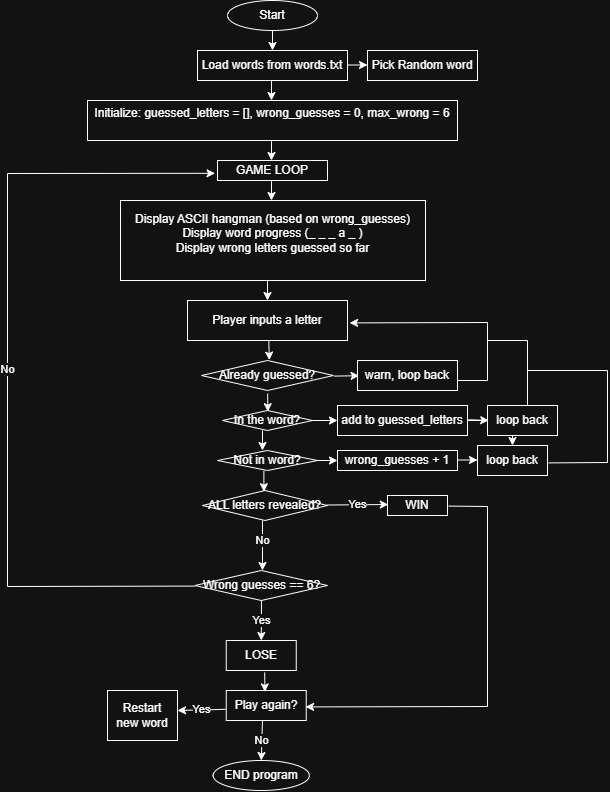

The diagram above was exported from draw.io. Its source (the exported page's mxGraphModel, read from the mxfile embedded in the PNG):
<mxGraphModel dx="1460" dy="806" grid="1" gridSize="10" guides="1" tooltips="1" connect="0" arrows="1" fold="1" page="1" pageScale="1" pageWidth="850" pageHeight="1100" math="0" shadow="0">
  <root>
    <mxCell id="0" />
    <mxCell id="1" parent="0" />
    <mxCell id="rbrML1PheApp4AOhSXRP-1" parent="1" style="ellipse;whiteSpace=wrap;html=1;" value="Start" vertex="1">
      <mxGeometry height="30" width="90" x="380" y="30" as="geometry" />
    </mxCell>
    <mxCell id="rbrML1PheApp4AOhSXRP-2" edge="1" parent="1" style="endArrow=classic;html=1;rounded=0;" value="">
      <mxGeometry height="50" relative="1" width="50" as="geometry">
        <Array as="points">
          <mxPoint x="425" y="80" />
        </Array>
        <mxPoint x="425" y="60" as="sourcePoint" />
        <mxPoint x="425" y="80" as="targetPoint" />
      </mxGeometry>
    </mxCell>
    <mxCell id="rbrML1PheApp4AOhSXRP-3" parent="1" style="rounded=0;whiteSpace=wrap;html=1;" value="Load words from words.txt" vertex="1">
      <mxGeometry height="30" width="150" x="350" y="80" as="geometry" />
    </mxCell>
    <mxCell id="rbrML1PheApp4AOhSXRP-4" edge="1" parent="1" style="endArrow=classic;html=1;rounded=0;" value="">
      <mxGeometry height="50" relative="1" width="50" as="geometry">
        <Array as="points">
          <mxPoint x="500" y="94.5" />
        </Array>
        <mxPoint x="500" y="94.5" as="sourcePoint" />
        <mxPoint x="520" y="94.5" as="targetPoint" />
      </mxGeometry>
    </mxCell>
    <mxCell id="rbrML1PheApp4AOhSXRP-5" parent="1" style="rounded=0;whiteSpace=wrap;html=1;" value="Pick Random word" vertex="1">
      <mxGeometry height="30" width="110" x="520" y="80" as="geometry" />
    </mxCell>
    <mxCell id="rbrML1PheApp4AOhSXRP-8" edge="1" parent="1" style="endArrow=classic;html=1;rounded=0;" value="">
      <mxGeometry height="50" relative="1" width="50" as="geometry">
        <Array as="points">
          <mxPoint x="424" y="110" />
        </Array>
        <mxPoint x="424" y="110" as="sourcePoint" />
        <mxPoint x="424" y="130" as="targetPoint" />
      </mxGeometry>
    </mxCell>
    <mxCell id="rbrML1PheApp4AOhSXRP-9" parent="1" style="rounded=0;whiteSpace=wrap;html=1;" value="&#10;Initialize: guessed_letters = [], wrong_guesses = 0, max_wrong = 6&#10;&#10;" vertex="1">
      <mxGeometry height="40" width="370" x="240" y="130" as="geometry" />
    </mxCell>
    <mxCell id="rbrML1PheApp4AOhSXRP-11" edge="1" parent="1" style="endArrow=classic;html=1;rounded=0;" value="">
      <mxGeometry height="50" relative="1" width="50" as="geometry">
        <mxPoint x="424" y="170" as="sourcePoint" />
        <mxPoint x="424" y="190" as="targetPoint" />
      </mxGeometry>
    </mxCell>
    <mxCell id="rbrML1PheApp4AOhSXRP-12" parent="1" style="rounded=0;whiteSpace=wrap;html=1;" value="GAME LOOP" vertex="1">
      <mxGeometry height="20" width="110" x="370" y="190" as="geometry" />
    </mxCell>
    <mxCell id="rbrML1PheApp4AOhSXRP-13" parent="1" style="rounded=0;whiteSpace=wrap;html=1;" value="&#10;&lt;span&gt;Display ASCII hangman (based on wrong_guesses)&#10;&lt;/span&gt;&lt;span&gt;Display word progress (_ _ _ a _ )&#10;&lt;/span&gt;&lt;span&gt;Display wrong letters guessed so far&lt;/span&gt;&#10;&#10;" vertex="1">
      <mxGeometry height="80" width="305" x="273" y="230" as="geometry" />
    </mxCell>
    <mxCell id="rbrML1PheApp4AOhSXRP-14" edge="1" parent="1" style="endArrow=classic;html=1;rounded=0;" value="">
      <mxGeometry height="50" relative="1" width="50" as="geometry">
        <mxPoint x="424" y="210" as="sourcePoint" />
        <mxPoint x="424" y="230" as="targetPoint" />
      </mxGeometry>
    </mxCell>
    <mxCell id="rbrML1PheApp4AOhSXRP-16" edge="1" parent="1" style="endArrow=classic;html=1;rounded=0;" value="">
      <mxGeometry height="50" relative="1" width="50" as="geometry">
        <mxPoint x="420" y="310" as="sourcePoint" />
        <mxPoint x="420" y="330" as="targetPoint" />
      </mxGeometry>
    </mxCell>
    <mxCell id="rbrML1PheApp4AOhSXRP-17" parent="1" style="rounded=0;whiteSpace=wrap;html=1;" value="Player inputs a letter" vertex="1">
      <mxGeometry height="40" width="160" x="340" y="330" as="geometry" />
    </mxCell>
    <mxCell id="rbrML1PheApp4AOhSXRP-20" edge="1" parent="1" source="rbrML1PheApp4AOhSXRP-60" style="endArrow=classic;html=1;rounded=0;exitX=1.005;exitY=0.52;exitDx=0;exitDy=0;exitPerimeter=0;entryX=0.016;entryY=0.507;entryDx=0;entryDy=0;entryPerimeter=0;" target="rbrML1PheApp4AOhSXRP-21" value="">
      <mxGeometry height="50" relative="1" width="50" as="geometry">
        <mxPoint x="480" y="404.5" as="sourcePoint" />
        <mxPoint x="510" y="404.5" as="targetPoint" />
      </mxGeometry>
    </mxCell>
    <mxCell id="rbrML1PheApp4AOhSXRP-21" parent="1" style="rounded=0;whiteSpace=wrap;html=1;" value="warn, loop back" vertex="1">
      <mxGeometry height="30" width="100" x="510" y="390" as="geometry" />
    </mxCell>
    <mxCell id="rbrML1PheApp4AOhSXRP-22" edge="1" parent="1" style="endArrow=classic;html=1;rounded=0;entryX=1.013;entryY=0.56;entryDx=0;entryDy=0;entryPerimeter=0;" target="rbrML1PheApp4AOhSXRP-17" value="">
      <mxGeometry height="50" relative="1" width="50" as="geometry">
        <Array as="points">
          <mxPoint x="640" y="410" />
          <mxPoint x="640" y="352" />
        </Array>
        <mxPoint x="610" y="410" as="sourcePoint" />
        <mxPoint x="630" y="350" as="targetPoint" />
      </mxGeometry>
    </mxCell>
    <mxCell id="rbrML1PheApp4AOhSXRP-23" edge="1" parent="1" source="rbrML1PheApp4AOhSXRP-60" style="endArrow=classic;html=1;rounded=0;exitX=0.501;exitY=1.107;exitDx=0;exitDy=0;exitPerimeter=0;entryX=0.504;entryY=0.06;entryDx=0;entryDy=0;entryPerimeter=0;" target="rbrML1PheApp4AOhSXRP-24" value="">
      <mxGeometry height="50" relative="1" width="50" as="geometry">
        <mxPoint x="420" y="420" as="sourcePoint" />
        <mxPoint x="420" y="440" as="targetPoint" />
      </mxGeometry>
    </mxCell>
    <mxCell id="rbrML1PheApp4AOhSXRP-24" parent="1" style="rhombus;whiteSpace=wrap;html=1;" value="In the word?" vertex="1">
      <mxGeometry height="20" width="90" x="375" y="440" as="geometry" />
    </mxCell>
    <mxCell id="rbrML1PheApp4AOhSXRP-25" edge="1" parent="1" source="rbrML1PheApp4AOhSXRP-24" style="endArrow=classic;html=1;rounded=0;entryX=0;entryY=0.5;entryDx=0;entryDy=0;entryPerimeter=0;exitX=0.993;exitY=0.5;exitDx=0;exitDy=0;exitPerimeter=0;" target="rbrML1PheApp4AOhSXRP-26" value="">
      <mxGeometry height="50" relative="1" width="50" as="geometry">
        <mxPoint x="465" y="450" as="sourcePoint" />
        <mxPoint x="490" y="450" as="targetPoint" />
      </mxGeometry>
    </mxCell>
    <mxCell id="rbrML1PheApp4AOhSXRP-64" edge="1" parent="1" source="rbrML1PheApp4AOhSXRP-26" style="edgeStyle=orthogonalEdgeStyle;rounded=0;orthogonalLoop=1;jettySize=auto;html=1;" target="rbrML1PheApp4AOhSXRP-36" value="">
      <mxGeometry relative="1" as="geometry" />
    </mxCell>
    <mxCell id="rbrML1PheApp4AOhSXRP-26" parent="1" style="rounded=0;whiteSpace=wrap;html=1;" value="add to guessed_letters" vertex="1">
      <mxGeometry height="30" width="130" x="490" y="435" as="geometry" />
    </mxCell>
    <mxCell id="rbrML1PheApp4AOhSXRP-27" edge="1" parent="1" source="rbrML1PheApp4AOhSXRP-26" style="endArrow=classic;html=1;rounded=0;exitX=1.009;exitY=0.473;exitDx=0;exitDy=0;exitPerimeter=0;entryX=0.017;entryY=0.5;entryDx=0;entryDy=0;entryPerimeter=0;" target="rbrML1PheApp4AOhSXRP-28" value="">
      <mxGeometry height="50" relative="1" width="50" as="geometry">
        <mxPoint x="620" y="450" as="sourcePoint" />
        <mxPoint x="640" y="450" as="targetPoint" />
      </mxGeometry>
    </mxCell>
    <mxCell id="rbrML1PheApp4AOhSXRP-28" parent="1" style="rounded=0;whiteSpace=wrap;html=1;" value="loop back" vertex="1">
      <mxGeometry height="30" width="70" x="640" y="435" as="geometry" />
    </mxCell>
    <mxCell id="rbrML1PheApp4AOhSXRP-30" edge="1" parent="1" style="endArrow=none;html=1;rounded=0;" value="">
      <mxGeometry height="50" relative="1" width="50" as="geometry">
        <Array as="points">
          <mxPoint x="680" y="370" />
        </Array>
        <mxPoint x="680" y="435" as="sourcePoint" />
        <mxPoint x="640" y="370" as="targetPoint" />
      </mxGeometry>
    </mxCell>
    <mxCell id="rbrML1PheApp4AOhSXRP-31" edge="1" parent="1" style="endArrow=classic;html=1;rounded=0;" value="">
      <mxGeometry height="50" relative="1" width="50" as="geometry">
        <mxPoint x="415" y="460" as="sourcePoint" />
        <mxPoint x="415" y="480" as="targetPoint" />
      </mxGeometry>
    </mxCell>
    <mxCell id="rbrML1PheApp4AOhSXRP-32" parent="1" style="rhombus;whiteSpace=wrap;html=1;" value="Not in word?" vertex="1">
      <mxGeometry height="20" width="100" x="370" y="480" as="geometry" />
    </mxCell>
    <mxCell id="rbrML1PheApp4AOhSXRP-33" edge="1" parent="1" style="endArrow=classic;html=1;rounded=0;" value="">
      <mxGeometry height="50" relative="1" width="50" as="geometry">
        <mxPoint x="470" y="490" as="sourcePoint" />
        <mxPoint x="490" y="490" as="targetPoint" />
      </mxGeometry>
    </mxCell>
    <mxCell id="rbrML1PheApp4AOhSXRP-34" parent="1" style="rounded=0;whiteSpace=wrap;html=1;" value="wrong_guesses + 1" vertex="1">
      <mxGeometry height="20" width="120" x="490" y="480" as="geometry" />
    </mxCell>
    <mxCell id="rbrML1PheApp4AOhSXRP-35" edge="1" parent="1" style="endArrow=classic;html=1;rounded=0;" value="">
      <mxGeometry height="50" relative="1" width="50" as="geometry">
        <mxPoint x="610" y="489.5" as="sourcePoint" />
        <mxPoint x="630" y="489.5" as="targetPoint" />
      </mxGeometry>
    </mxCell>
    <mxCell id="rbrML1PheApp4AOhSXRP-36" parent="1" style="rounded=0;whiteSpace=wrap;html=1;" value="loop back" vertex="1">
      <mxGeometry height="30" width="70" x="630" y="475" as="geometry" />
    </mxCell>
    <mxCell id="rbrML1PheApp4AOhSXRP-37" edge="1" parent="1" source="rbrML1PheApp4AOhSXRP-36" style="endArrow=none;html=1;rounded=0;exitX=1.017;exitY=0.58;exitDx=0;exitDy=0;exitPerimeter=0;" value="">
      <mxGeometry height="50" relative="1" width="50" as="geometry">
        <Array as="points">
          <mxPoint x="760" y="492" />
          <mxPoint x="760" y="400" />
        </Array>
        <mxPoint x="720" y="465" as="sourcePoint" />
        <mxPoint x="680" y="400" as="targetPoint" />
      </mxGeometry>
    </mxCell>
    <mxCell id="rbrML1PheApp4AOhSXRP-39" edge="1" parent="1" source="rbrML1PheApp4AOhSXRP-32" style="endArrow=classic;html=1;rounded=0;entryX=0.491;entryY=0.04;entryDx=0;entryDy=0;entryPerimeter=0;exitX=0.464;exitY=1.02;exitDx=0;exitDy=0;exitPerimeter=0;" target="rbrML1PheApp4AOhSXRP-40" value="">
      <mxGeometry height="50" relative="1" width="50" as="geometry">
        <mxPoint x="415" y="500" as="sourcePoint" />
        <mxPoint x="415" y="520" as="targetPoint" />
      </mxGeometry>
    </mxCell>
    <mxCell id="rbrML1PheApp4AOhSXRP-40" parent="1" style="rhombus;whiteSpace=wrap;html=1;" value="ALL letters revealed?" vertex="1">
      <mxGeometry height="30" width="125" x="355" y="520" as="geometry" />
    </mxCell>
    <mxCell id="rbrML1PheApp4AOhSXRP-41" edge="1" parent="1" style="endArrow=classic;html=1;rounded=0;entryX=0.013;entryY=0.45;entryDx=0;entryDy=0;entryPerimeter=0;" target="rbrML1PheApp4AOhSXRP-42" value="Yes">
      <mxGeometry height="50" relative="1" width="50" as="geometry">
        <mxPoint x="480" y="534.5" as="sourcePoint" />
        <mxPoint x="500" y="534.5" as="targetPoint" />
      </mxGeometry>
    </mxCell>
    <mxCell id="rbrML1PheApp4AOhSXRP-42" parent="1" style="rounded=0;whiteSpace=wrap;html=1;" value="WIN" vertex="1">
      <mxGeometry height="20" width="60" x="540" y="525" as="geometry" />
    </mxCell>
    <mxCell id="rbrML1PheApp4AOhSXRP-46" edge="1" parent="1" style="endArrow=classic;html=1;rounded=0;" value="No">
      <mxGeometry height="50" relative="1" width="50" x="-0.2" as="geometry">
        <mxPoint as="offset" />
        <Array as="points" />
        <mxPoint x="415" y="550" as="sourcePoint" />
        <mxPoint x="415" y="600" as="targetPoint" />
      </mxGeometry>
    </mxCell>
    <mxCell id="rbrML1PheApp4AOhSXRP-47" parent="1" style="rhombus;whiteSpace=wrap;html=1;" value="Wrong guesses == 6?" vertex="1">
      <mxGeometry height="30" width="132.5" x="347.5" y="600" as="geometry" />
    </mxCell>
    <mxCell id="rbrML1PheApp4AOhSXRP-48" edge="1" parent="1" source="rbrML1PheApp4AOhSXRP-47" style="endArrow=classic;html=1;rounded=0;entryX=-0.022;entryY=0.64;entryDx=0;entryDy=0;entryPerimeter=0;exitX=0.001;exitY=0.52;exitDx=0;exitDy=0;exitPerimeter=0;" target="rbrML1PheApp4AOhSXRP-12" value="No">
      <mxGeometry height="50" relative="1" width="50" as="geometry">
        <Array as="points">
          <mxPoint x="160" y="616" />
          <mxPoint x="160" y="203" />
        </Array>
        <mxPoint x="347.5" y="620" as="sourcePoint" />
        <mxPoint x="397.5" y="570" as="targetPoint" />
      </mxGeometry>
    </mxCell>
    <mxCell id="rbrML1PheApp4AOhSXRP-50" edge="1" parent="1" style="endArrow=classic;html=1;rounded=0;" target="rbrML1PheApp4AOhSXRP-51" value="Yes">
      <mxGeometry height="50" relative="1" width="50" as="geometry">
        <mxPoint x="414" y="630" as="sourcePoint" />
        <mxPoint x="410" y="670" as="targetPoint" />
      </mxGeometry>
    </mxCell>
    <mxCell id="rbrML1PheApp4AOhSXRP-51" parent="1" style="rounded=0;whiteSpace=wrap;html=1;" value="LOSE" vertex="1">
      <mxGeometry height="30" width="70" x="378.75" y="670" as="geometry" />
    </mxCell>
    <mxCell id="rbrML1PheApp4AOhSXRP-52" parent="1" style="rounded=0;whiteSpace=wrap;html=1;" value="Play again?" vertex="1">
      <mxGeometry height="30" width="80" x="378.75" y="720" as="geometry" />
    </mxCell>
    <mxCell id="rbrML1PheApp4AOhSXRP-53" edge="1" parent="1" source="rbrML1PheApp4AOhSXRP-51" style="endArrow=classic;html=1;rounded=0;entryX=0.483;entryY=0.047;entryDx=0;entryDy=0;entryPerimeter=0;exitX=0.549;exitY=1.067;exitDx=0;exitDy=0;exitPerimeter=0;" target="rbrML1PheApp4AOhSXRP-52" value="">
      <mxGeometry height="50" relative="1" width="50" as="geometry">
        <mxPoint x="415" y="700" as="sourcePoint" />
        <mxPoint x="465" y="650" as="targetPoint" />
      </mxGeometry>
    </mxCell>
    <mxCell id="rbrML1PheApp4AOhSXRP-54" edge="1" parent="1" source="rbrML1PheApp4AOhSXRP-52" style="endArrow=classic;html=1;rounded=0;entryX=1;entryY=0.4;entryDx=0;entryDy=0;entryPerimeter=0;exitX=-0.009;exitY=0.627;exitDx=0;exitDy=0;exitPerimeter=0;" target="rbrML1PheApp4AOhSXRP-55" value="Yes">
      <mxGeometry height="50" relative="1" width="50" as="geometry">
        <mxPoint x="378.75" y="740" as="sourcePoint" />
        <mxPoint x="320" y="740" as="targetPoint" />
      </mxGeometry>
    </mxCell>
    <mxCell id="rbrML1PheApp4AOhSXRP-55" parent="1" style="rounded=0;whiteSpace=wrap;html=1;" value="Restart&lt;div&gt;new word&lt;/div&gt;" vertex="1">
      <mxGeometry height="50" width="70" x="260" y="720" as="geometry" />
    </mxCell>
    <mxCell id="rbrML1PheApp4AOhSXRP-56" edge="1" parent="1" style="endArrow=classic;html=1;rounded=0;" target="rbrML1PheApp4AOhSXRP-58" value="No">
      <mxGeometry height="50" relative="1" width="50" as="geometry">
        <mxPoint x="415" y="750" as="sourcePoint" />
        <mxPoint x="415" y="790" as="targetPoint" />
      </mxGeometry>
    </mxCell>
    <mxCell id="rbrML1PheApp4AOhSXRP-58" parent="1" style="ellipse;whiteSpace=wrap;html=1;" value="END program" vertex="1">
      <mxGeometry height="30" width="96.25" x="365.63" y="790" as="geometry" />
    </mxCell>
    <mxCell id="rbrML1PheApp4AOhSXRP-59" edge="1" parent="1" source="rbrML1PheApp4AOhSXRP-42" style="endArrow=classic;html=1;rounded=0;entryX=0.991;entryY=0.547;entryDx=0;entryDy=0;entryPerimeter=0;exitX=1.02;exitY=0.53;exitDx=0;exitDy=0;exitPerimeter=0;" target="rbrML1PheApp4AOhSXRP-52" value="">
      <mxGeometry height="50" relative="1" width="50" as="geometry">
        <Array as="points">
          <mxPoint x="640" y="536" />
          <mxPoint x="640" y="736" />
        </Array>
        <mxPoint x="600" y="530" as="sourcePoint" />
        <mxPoint x="650" y="480" as="targetPoint" />
      </mxGeometry>
    </mxCell>
    <mxCell id="rbrML1PheApp4AOhSXRP-60" parent="1" style="rhombus;whiteSpace=wrap;html=1;" value="Already guessed?" vertex="1">
      <mxGeometry height="30" width="131.87" x="354.06" y="390" as="geometry" />
    </mxCell>
    <mxCell id="rbrML1PheApp4AOhSXRP-62" edge="1" parent="1" source="rbrML1PheApp4AOhSXRP-17" style="endArrow=classic;html=1;rounded=0;entryX=0.514;entryY=-0.013;entryDx=0;entryDy=0;entryPerimeter=0;exitX=0.508;exitY=1;exitDx=0;exitDy=0;exitPerimeter=0;" target="rbrML1PheApp4AOhSXRP-60" value="">
      <mxGeometry height="50" relative="1" width="50" as="geometry">
        <mxPoint x="420" y="370" as="sourcePoint" />
        <mxPoint x="470" y="320" as="targetPoint" />
      </mxGeometry>
    </mxCell>
  </root>
</mxGraphModel>